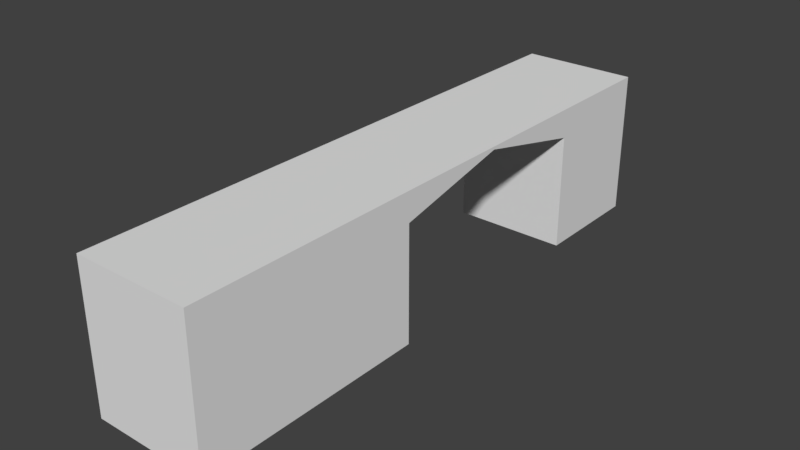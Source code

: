# Source: HallWallTunnelLeft_2x10x2.5.blend  (saved by Blender 2.79.0; exported with 4.5.12 LTS)
import bpy
from mathutils import Matrix  # noqa: F401  (used for matrix-valued properties, if any)

bpy.ops.wm.read_factory_settings(use_empty=True)
scene = bpy.context.scene
scene.name = 'Scene'

# ---- collections
col_collection_1 = bpy.data.collections.new('Collection 1'); scene.collection.children.link(col_collection_1)

# ---- materials (node trees are filled in below, after node groups)
mat_wall = bpy.data.materials.new('Wall')
mat_wall.alpha_threshold = 0.0
mat_wall.use_transparent_shadow = False
mat_wall.roughness = 0.5
mat_wall.specular_intensity = 0.0
mat_wall.line_color = (0.0, 0.0, 0.0, 1.0)
mat_wallwhite = bpy.data.materials.new('WallWhite')
mat_wallwhite.alpha_threshold = 0.0
mat_wallwhite.use_transparent_shadow = False
mat_wallwhite.roughness = 0.5
mat_wallwhite.specular_intensity = 0.0

# ---- material node trees

# ---- world
world_world = bpy.data.worlds.new('World'); scene.world = world_world
world_world.color = (0.05088, 0.05088, 0.05088)
world_world.use_sun_shadow = False
world_world.sun_shadow_jitter_overblur = 0.0
world_world.cycles.sampling_method = 'MANUAL'

# ---- meshes
me_hallwalltunnelleft_2x10x2_5 = bpy.data.meshes.new('HallWallTunnelLeft_2x10x2.5')
me_hallwalltunnelleft_2x10x2_5.from_pydata([(2.0, -4.371e-07, -10.0), (2.0, 1.042e-14, 2.384e-07), (0.0, 0.0, 0.0), (4.768e-07, -4.371e-07, -10.0), (2.0, 2.5, -10.0), (2.0, 2.5, 6.06e-07), (-2.384e-07, 2.5, -3.477e-07), (1.788e-07, 2.5, -10.0), (2.0, -1.748e-07, -4.0), (9.387e-08, -1.748e-07, -4.0), (2.0, 2.5, -4.0), (-1.563e-07, 2.5, -4.0), (3.617e-07, -3.497e-07, -8.0), (7.803e-08, 2.5, -8.0), (2.0, -3.497e-07, -8.0), (2.0, 2.5, -8.0), (2.0, 2.0, -10.0), (2.0, 2.0, 6.278e-07), (-1.893e-07, 2.0, -2.066e-07), (2.402e-07, 2.0, -10.0), (-1.048e-07, 2.0, -4.0), (2.0, 2.0, -4.0), (2.0, 2.0, -8.0), (1.364e-07, 2.0, -8.0), (2.0, 2.5, -6.0), (-2.97e-08, 2.5, -6.0), (2.552e-08, 2.45, -6.0), (2.0, 2.45, -6.0)], [], [(8, 1, 2, 9), (10, 11, 6, 5), (21, 10, 5, 17), (17, 5, 6, 18), (23, 13, 7, 19), (16, 0, 3, 19), (18, 6, 11, 20), (27, 24, 10, 21), (24, 25, 11, 10), (0, 14, 12, 3), (4, 7, 13, 15), (16, 4, 15, 22), (26, 25, 13, 23), (26, 23, 22, 27), (0, 16, 22, 14), (2, 18, 20, 9), (4, 16, 19, 7), (12, 23, 19, 3), (1, 17, 18, 2), (8, 21, 17, 1), (27, 21, 20, 26), (9, 20, 21, 8), (20, 11, 25, 26), (14, 22, 23, 12), (15, 13, 25, 24), (22, 15, 24, 27)])
me_hallwalltunnelleft_2x10x2_5.polygons.foreach_set('material_index', [1, 1, 1, 0, 1, 1, 1, 1, 1, 1, 1, 1, 1, 1, 1, 1, 1, 1, 1, 1, 1, 0, 1, 0, 1, 1])
_uv = me_hallwalltunnelleft_2x10x2_5.uv_layers.new(name='UVMap')
_uv.uv.foreach_set('vector', [0.9372, 0.5658, 0.2206, 0.5658, 0.2206, 0.1437, 0.9372, 0.1437, 0.6673, 0.3569, 0.6673, 0.1832, 0.9621, 0.1832, 0.9621, 0.3569, 0.4117, 0.4061, 0.4117, 0.4545, 0.02468, 0.4545, 0.02468, 0.4061, 0.0, 0.0, 0.0, 0.0, 0.0, 0.0, 0.0, 0.0, 0.2128, 0.3427, 0.2128, 0.3912, 0.01894, 0.3912, 0.01894, 0.3427, 0.1883, 0.3569, 0.0409, 0.3569, 0.0409, 0.1832, 0.1883, 0.1832, 0.9884, 0.3427, 0.9884, 0.3912, 0.6006, 0.3912, 0.6006, 0.3427, 0.6051, 0.4497, 0.6051, 0.4545, 0.4117, 0.4545, 0.4117, 0.4061, 0.5199, 0.3569, 0.5199, 0.1832, 0.6673, 0.1832, 0.6673, 0.3569, 0.9372, 0.9881, 0.5789, 0.9881, 0.5789, 0.566, 0.9372, 0.566, 0.2251, 0.3569, 0.2251, 0.1832, 0.3725, 0.1832, 0.3725, 0.3569, 0.9921, 0.4061, 0.9921, 0.4545, 0.7986, 0.4545, 0.7986, 0.4061, 0.4067, 0.3864, 0.4067, 0.3912, 0.2128, 0.3912, 0.2128, 0.3427, 0.91, 0.9877, -0.01114, 0.9877, -0.01114, 0.01229, 0.91, 0.01229, 0.9921, 0.2126, 0.9921, 0.4061, 0.7986, 0.4061, 0.7986, 0.2126, 0.9884, 0.1488, 0.9884, 0.3427, 0.6006, 0.3427, 0.6006, 0.1488, 0.2251, 0.3569, 0.1883, 0.3569, 0.1883, 0.1832, 0.2251, 0.1832, 0.2128, 0.1489, 0.2128, 0.3427, 0.01894, 0.3427, 0.01894, 0.1489, 0.0, 0.0, 0.0, 0.0, 0.0, 0.0, 0.0, 0.0, 0.4117, 0.2126, 0.4117, 0.4061, 0.02468, 0.4061, 0.02468, 0.2126, -0.01114, 0.01229, 0.91, 0.01229, 0.91, 0.9877, -0.01114, 0.9877, 0.9999, 0.0001001, 0.9999, 0.9999, 0.0001, 0.9999, 9.984e-05, 0.0001001, 0.6006, 0.3427, 0.6006, 0.3912, 0.4067, 0.3912, 0.4067, 0.3864, 0.9999, 9.998e-05, 0.9999, 0.9999, 9.998e-05, 0.9999, 0.0001001, 9.998e-05, 0.3725, 0.3569, 0.3725, 0.1832, 0.5199, 0.1832, 0.5199, 0.3569, 0.7986, 0.4061, 0.7986, 0.4545, 0.6051, 0.4545, 0.6051, 0.4497])
me_hallwalltunnelleft_2x10x2_5.materials.append(mat_wall)
me_hallwalltunnelleft_2x10x2_5.materials.append(mat_wallwhite)
me_hallwalltunnelleft_2x10x2_5.use_remesh_preserve_volume = False
me_hallwalltunnelleft_2x10x2_5.use_remesh_preserve_attributes = False
me_hallwalltunnelleft_2x10x2_5.use_mirror_vertex_groups = False
me_hallwalltunnelleft_2x10x2_5.update()

# ---- objects
ob_hallwalltunnelleft_2x10x2_5 = bpy.data.objects.new('HallWallTunnelLeft_2x10x2.5', me_hallwalltunnelleft_2x10x2_5)

# ---- transforms, parenting, visibility, modifiers, constraints
ob_hallwalltunnelleft_2x10x2_5.location = (0.0, 1.788e-07, 0.0)
ob_hallwalltunnelleft_2x10x2_5.rotation_euler = (1.571, 0.0, 0.0)
ob_hallwalltunnelleft_2x10x2_5.lock_rotations_4d = False
ob_hallwalltunnelleft_2x10x2_5.empty_display_type = 'ARROWS'
ob_hallwalltunnelleft_2x10x2_5.lineart.crease_threshold = 0.0

# ---- collection membership
col_collection_1.objects.link(ob_hallwalltunnelleft_2x10x2_5)

# ---- scene / render settings (as saved in the file)
scene.frame_start = 1; scene.frame_end = 250; scene.frame_set(79)
scene.render.engine = 'BLENDER_EEVEE_NEXT'
scene.render.resolution_percentage = 50
scene.render.dither_intensity = 0.0
scene.cycles.use_denoising = False
scene.cycles.samples = 128
scene.cycles.sampling_pattern = 'TABULATED_SOBOL'
scene.cycles.use_adaptive_sampling = False
scene.cycles.use_light_tree = False
scene.cycles.blur_glossy = 0.0
scene.cycles.sample_clamp_indirect = 0.0
scene.view_settings.view_transform = 'Standard'
bpy.context.view_layer.update()

# ---- added for rendering (the .blend has no active camera and no usable light): camera, sun
cam_auto = bpy.data.cameras.new('AutoCamera')
cam_auto.lens = 50.0
cam_auto.sensor_width = 36.0
cam_auto.clip_end = 1000.0
ob_auto_camera = bpy.data.objects.new('AutoCamera', cam_auto)
scene.collection.objects.link(ob_auto_camera)
ob_auto_camera.location = (10.7149, -6.65783, 9.02189)
ob_auto_camera.rotation_euler = (1.09748, -7.21219e-08, 0.694738)
scene.camera = ob_auto_camera
light_auto_sun = bpy.data.lights.new('AutoSun', 'SUN')
light_auto_sun.energy = 3.0
light_auto_sun.angle = 0.0523599
ob_auto_sun = bpy.data.objects.new('AutoSun', light_auto_sun)
scene.collection.objects.link(ob_auto_sun)
ob_auto_sun.rotation_euler = (0.872665, 0.174533, 0.523599)
bpy.context.view_layer.update()
